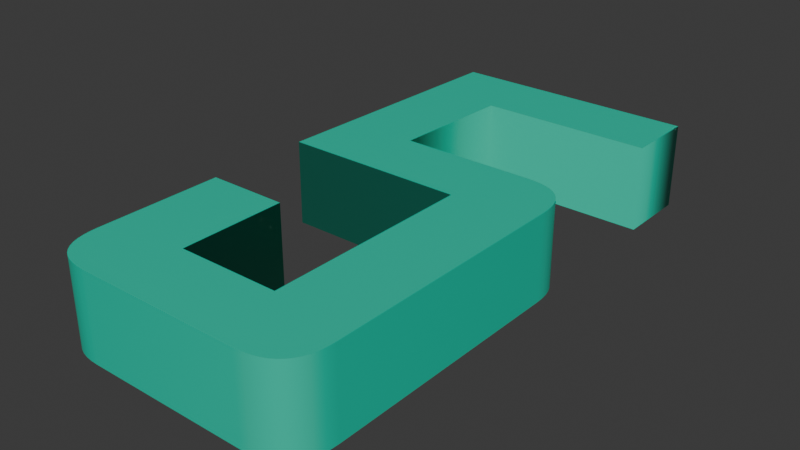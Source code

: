 # Source: 5.blend  (saved by Blender 4.5.90; exported with 4.5.12 LTS)
import bpy
from mathutils import Matrix  # noqa: F401  (used for matrix-valued properties, if any)

bpy.ops.wm.read_factory_settings(use_empty=True)
scene = bpy.context.scene
scene.name = 'Scene'

# ---- collections
col_collection = bpy.data.collections.new('Collection'); scene.collection.children.link(col_collection)

# ---- materials (node trees are filled in below, after node groups)
mat_material_003 = bpy.data.materials.new('Material.003')

# ---- material node trees
mat_material_003.use_nodes = True; mat_material_003.node_tree.nodes.clear()
_N = mat_material_003.node_tree.nodes; _L = mat_material_003.node_tree.links
n0 = _N.new('ShaderNodeBsdfPrincipled'); n0.name = 'Principled BSDF'; n0.location = (-200, 100)
n0.inputs[0].default_value = (0.01033, 0.5906, 0.3968, 1.0)
n1 = _N.new('ShaderNodeOutputMaterial'); n1.name = 'Material Output'; n1.location = (200, 100)
_L.new(n0.outputs[0], n1.inputs[0])
n1.is_active_output = True

# ---- world
world_world = bpy.data.worlds.new('World'); scene.world = world_world
world_world.use_nodes = True; world_world.node_tree.nodes.clear()
_N = world_world.node_tree.nodes; _L = world_world.node_tree.links
n0 = _N.new('ShaderNodeOutputWorld'); n0.name = 'World Output'; n0.location = (200, 100)
n1 = _N.new('ShaderNodeBackground'); n1.name = 'Background'; n1.location = (-200, 100)
n1.inputs[0].default_value = (0.05088, 0.05088, 0.05088, 1.0)
_L.new(n1.outputs[0], n0.inputs[0])
n0.is_active_output = True
world_world.color = (0.05088, 0.05088, 0.05088)
world_world.sun_shadow_jitter_overblur = 0.0

# ---- meshes
me_text = bpy.data.meshes.new('Text')
me_text.from_pydata([(0.3434, 0.3515, 0.05), (0.3434, 0.05832, 0.05), (0.343, 0.049, 0.05), (0.3418, 0.0405, 0.05), (0.3398, 0.0328, 0.05), (0.337, 0.02592, 0.05), (0.3333, 0.01984, 0.05), (0.3289, 0.01458, 0.05), (0.3237, 0.01012, 0.05), (0.3177, 0.00648, 0.05), (0.3108, 0.003645, 0.05), (0.3032, 0.00162, 0.05), (0.2947, 0.000405, 0.05), (0.2855, 0.0, 0.05), (0.09421, 0.0, 0.05), (0.08515, 0.000405, 0.05), (0.07689, 0.00162, 0.05), (0.06941, 0.003645, 0.05), (0.06272, 0.00648, 0.05), (0.05681, 0.01012, 0.05), (0.05169, 0.01458, 0.05), (0.04736, 0.01984, 0.05), (0.04382, 0.02592, 0.05), (0.04106, 0.0328, 0.05), (0.0391, 0.0405, 0.05), (0.03791, 0.049, 0.05), (0.03752, 0.05832, 0.05), (0.03752, 0.2055, 0.05), (0.1313, 0.2055, 0.05), (0.1313, 0.08197, 0.05), (0.2496, 0.08197, 0.05), (0.2496, 0.3275, 0.05), (0.03752, 0.3275, 0.05), (0.04772, 0.6383, 0.05), (0.3389, 0.6383, 0.05), (0.3389, 0.5546, 0.05), (0.1362, 0.5546, 0.05), (0.1301, 0.4095, 0.05), (0.2855, 0.4095, 0.05), (0.2947, 0.4091, 0.05), (0.3032, 0.4079, 0.05), (0.3108, 0.4058, 0.05), (0.3177, 0.403, 0.05), (0.3237, 0.3994, 0.05), (0.3289, 0.395, 0.05), (0.3333, 0.3898, 0.05), (0.337, 0.3837, 0.05), (0.3398, 0.3769, 0.05), (0.3418, 0.3692, 0.05), (0.343, 0.3608, 0.05), (0.3434, 0.3515, -0.05), (0.3434, 0.05832, -0.05), (0.343, 0.049, -0.05), (0.3418, 0.0405, -0.05), (0.3398, 0.0328, -0.05), (0.337, 0.02592, -0.05), (0.3333, 0.01984, -0.05), (0.3289, 0.01458, -0.05), (0.3237, 0.01012, -0.05), (0.3177, 0.00648, -0.05), (0.3108, 0.003645, -0.05), (0.3032, 0.00162, -0.05), (0.2947, 0.000405, -0.05), (0.2855, 0.0, -0.05), (0.09421, 0.0, -0.05), (0.08515, 0.000405, -0.05), (0.07689, 0.00162, -0.05), (0.06941, 0.003645, -0.05), (0.06272, 0.00648, -0.05), (0.05681, 0.01012, -0.05), (0.05169, 0.01458, -0.05), (0.04736, 0.01984, -0.05), (0.04382, 0.02592, -0.05), (0.04106, 0.0328, -0.05), (0.0391, 0.0405, -0.05), (0.03791, 0.049, -0.05), (0.03752, 0.05832, -0.05), (0.03752, 0.2055, -0.05), (0.1313, 0.2055, -0.05), (0.1313, 0.08197, -0.05), (0.2496, 0.08197, -0.05), (0.2496, 0.3275, -0.05), (0.03752, 0.3275, -0.05), (0.04772, 0.6383, -0.05), (0.3389, 0.6383, -0.05), (0.3389, 0.5546, -0.05), (0.1362, 0.5546, -0.05), (0.1301, 0.4095, -0.05), (0.2855, 0.4095, -0.05), (0.2947, 0.4091, -0.05), (0.3032, 0.4079, -0.05), (0.3108, 0.4058, -0.05), (0.3177, 0.403, -0.05), (0.3237, 0.3994, -0.05), (0.3289, 0.395, -0.05), (0.3333, 0.3898, -0.05), (0.337, 0.3837, -0.05), (0.3398, 0.3769, -0.05), (0.3418, 0.3692, -0.05), (0.343, 0.3608, -0.05), (0.3434, 0.3515, -0.05), (0.3434, 0.3515, 0.05), (0.3434, 0.05832, -0.05), (0.3434, 0.05832, 0.05), (0.343, 0.049, -0.05), (0.343, 0.049, 0.05), (0.3418, 0.0405, -0.05), (0.3418, 0.0405, 0.05), (0.3398, 0.0328, -0.05), (0.3398, 0.0328, 0.05), (0.337, 0.02592, -0.05), (0.337, 0.02592, 0.05), (0.3333, 0.01984, -0.05), (0.3333, 0.01984, 0.05), (0.3289, 0.01458, -0.05), (0.3289, 0.01458, 0.05), (0.3237, 0.01012, -0.05), (0.3237, 0.01012, 0.05), (0.3177, 0.00648, -0.05), (0.3177, 0.00648, 0.05), (0.3108, 0.003645, -0.05), (0.3108, 0.003645, 0.05), (0.3032, 0.00162, -0.05), (0.3032, 0.00162, 0.05), (0.2947, 0.000405, -0.05), (0.2947, 0.000405, 0.05), (0.2855, 0.0, -0.05), (0.2855, 0.0, 0.05), (0.09421, 0.0, -0.05), (0.09421, 0.0, 0.05), (0.08515, 0.000405, -0.05), (0.08515, 0.000405, 0.05), (0.07689, 0.00162, -0.05), (0.07689, 0.00162, 0.05), (0.06941, 0.003645, -0.05), (0.06941, 0.003645, 0.05), (0.06272, 0.00648, -0.05), (0.06272, 0.00648, 0.05), (0.05681, 0.01012, -0.05), (0.05681, 0.01012, 0.05), (0.05169, 0.01458, -0.05), (0.05169, 0.01458, 0.05), (0.04736, 0.01984, -0.05), (0.04736, 0.01984, 0.05), (0.04382, 0.02592, -0.05), (0.04382, 0.02592, 0.05), (0.04106, 0.0328, -0.05), (0.04106, 0.0328, 0.05), (0.0391, 0.0405, -0.05), (0.0391, 0.0405, 0.05), (0.03791, 0.049, -0.05), (0.03791, 0.049, 0.05), (0.03752, 0.05832, -0.05), (0.03752, 0.05832, 0.05), (0.03752, 0.2055, -0.05), (0.03752, 0.2055, 0.05), (0.1313, 0.2055, -0.05), (0.1313, 0.2055, 0.05), (0.1313, 0.08197, -0.05), (0.1313, 0.08197, 0.05), (0.2496, 0.08197, -0.05), (0.2496, 0.08197, 0.05), (0.2496, 0.3275, -0.05), (0.2496, 0.3275, 0.05), (0.03752, 0.3275, -0.05), (0.03752, 0.3275, 0.05), (0.04772, 0.6383, -0.05), (0.04772, 0.6383, 0.05), (0.3389, 0.6383, -0.05), (0.3389, 0.6383, 0.05), (0.3389, 0.5546, -0.05), (0.3389, 0.5546, 0.05), (0.1362, 0.5546, -0.05), (0.1362, 0.5546, 0.05), (0.1301, 0.4095, -0.05), (0.1301, 0.4095, 0.05), (0.2855, 0.4095, -0.05), (0.2855, 0.4095, 0.05), (0.2947, 0.4091, -0.05), (0.2947, 0.4091, 0.05), (0.3032, 0.4079, -0.05), (0.3032, 0.4079, 0.05), (0.3108, 0.4058, -0.05), (0.3108, 0.4058, 0.05), (0.3177, 0.403, -0.05), (0.3177, 0.403, 0.05), (0.3237, 0.3994, -0.05), (0.3237, 0.3994, 0.05), (0.3289, 0.395, -0.05), (0.3289, 0.395, 0.05), (0.3333, 0.3898, -0.05), (0.3333, 0.3898, 0.05), (0.337, 0.3837, -0.05), (0.337, 0.3837, 0.05), (0.3398, 0.3769, -0.05), (0.3398, 0.3769, 0.05), (0.3418, 0.3692, -0.05), (0.3418, 0.3692, 0.05), (0.343, 0.3608, -0.05), (0.343, 0.3608, 0.05)], [], [(32, 36, 33), (36, 34, 33), (36, 35, 34), (32, 37, 36), (32, 38, 37), (32, 39, 38), (32, 40, 39), (32, 41, 40), (32, 42, 41), (32, 43, 42), (32, 44, 43), (32, 45, 44), (32, 46, 45), (32, 47, 46), (32, 48, 47), (32, 49, 48), (32, 0, 49), (32, 31, 0), (31, 1, 0), (30, 1, 31), (26, 28, 27), (26, 29, 28), (26, 30, 29), (26, 1, 30), (25, 1, 26), (25, 2, 1), (24, 2, 25), (24, 3, 2), (23, 3, 24), (23, 4, 3), (22, 4, 23), (22, 5, 4), (21, 5, 22), (21, 6, 5), (20, 6, 21), (20, 7, 6), (20, 8, 7), (19, 8, 20), (19, 9, 8), (18, 9, 19), (18, 10, 9), (17, 10, 18), (17, 11, 10), (16, 11, 17), (16, 12, 11), (15, 12, 16), (15, 13, 12), (14, 13, 15), (82, 83, 86), (86, 83, 84), (86, 84, 85), (82, 86, 87), (82, 87, 88), (82, 88, 89), (82, 89, 90), (82, 90, 91), (82, 91, 92), (82, 92, 93), (82, 93, 94), (82, 94, 95), (82, 95, 96), (82, 96, 97), (82, 97, 98), (82, 98, 99), (82, 99, 50), (82, 50, 81), (81, 50, 51), (80, 81, 51), (76, 77, 78), (76, 78, 79), (76, 79, 80), (76, 80, 51), (75, 76, 51), (75, 51, 52), (74, 75, 52), (74, 52, 53), (73, 74, 53), (73, 53, 54), (72, 73, 54), (72, 54, 55), (71, 72, 55), (71, 55, 56), (70, 71, 56), (70, 56, 57), (70, 57, 58), (69, 70, 58), (69, 58, 59), (68, 69, 59), (68, 59, 60), (67, 68, 60), (67, 60, 61), (66, 67, 61), (66, 61, 62), (65, 66, 62), (65, 62, 63), (64, 65, 63), (101, 103, 102, 100), (103, 105, 104, 102), (105, 107, 106, 104), (107, 109, 108, 106), (109, 111, 110, 108), (111, 113, 112, 110), (113, 115, 114, 112), (115, 117, 116, 114), (117, 119, 118, 116), (119, 121, 120, 118), (121, 123, 122, 120), (123, 125, 124, 122), (125, 127, 126, 124), (127, 129, 128, 126), (129, 131, 130, 128), (131, 133, 132, 130), (133, 135, 134, 132), (135, 137, 136, 134), (137, 139, 138, 136), (139, 141, 140, 138), (141, 143, 142, 140), (143, 145, 144, 142), (145, 147, 146, 144), (147, 149, 148, 146), (149, 151, 150, 148), (151, 153, 152, 150), (153, 155, 154, 152), (155, 157, 156, 154), (157, 159, 158, 156), (159, 161, 160, 158), (161, 163, 162, 160), (163, 165, 164, 162), (165, 167, 166, 164), (167, 169, 168, 166), (169, 171, 170, 168), (171, 173, 172, 170), (173, 175, 174, 172), (175, 177, 176, 174), (177, 179, 178, 176), (179, 181, 180, 178), (181, 183, 182, 180), (183, 185, 184, 182), (185, 187, 186, 184), (187, 189, 188, 186), (189, 191, 190, 188), (191, 193, 192, 190), (193, 195, 194, 192), (195, 197, 196, 194), (197, 199, 198, 196), (199, 101, 100, 198)])
me_text.polygons.foreach_set('use_smooth', [0, 0, 0, 0, 0, 0, 0, 0, 0, 0, 0, 0, 0, 0, 0, 0, 0, 0, 0, 0, 0, 0, 0, 0, 0, 0, 0, 0, 0, 0, 0, 0, 0, 0, 0, 0, 0, 0, 0, 0, 0, 0, 0, 0, 0, 0, 0, 0, 0, 0, 0, 0, 0, 0, 0, 0, 0, 0, 0, 0, 0, 0, 0, 0, 0, 0, 0, 0, 0, 0, 0, 0, 0, 0, 0, 0, 0, 0, 0, 0, 0, 0, 0, 0, 0, 0, 0, 0, 0, 0, 0, 0, 0, 0, 0, 0, 1, 1, 1, 1, 1, 1, 1, 1, 1, 1, 1, 1, 1, 1, 1, 1, 1, 1, 1, 1, 1, 1, 1, 1, 1, 1, 1, 1, 1, 1, 1, 1, 1, 1, 1, 1, 1, 1, 1, 1, 1, 1, 1, 1, 1, 1, 1, 1, 1, 1])
_uv = me_text.uv_layers.new(name='UVMap')
_uv.uv.foreach_set('vector', [0.6531, 0.0, 0.7347, 0.0, 0.6735, 0.0, 0.7347, 0.0, 0.6939, 0.0, 0.6735, 0.0, 0.7347, 0.0, 0.7143, 0.0, 0.6939, 0.0, 0.6531, 0.0, 0.7551, 0.0, 0.7347, 0.0, 0.6531, 0.0, 0.7755, 0.0, 0.7551, 0.0, 0.6531, 0.0, 0.7959, 0.0, 0.7755, 0.0, 0.6531, 0.0, 0.8163, 0.0, 0.7959, 0.0, 0.6531, 0.0, 0.8367, 0.0, 0.8163, 0.0, 0.6531, 0.0, 0.8571, 0.0, 0.8367, 0.0, 0.6531, 0.0, 0.8776, 0.0, 0.8571, 0.0, 0.6531, 0.0, 0.898, 0.0, 0.8776, 0.0, 0.6531, 0.0, 0.9184, 0.0, 0.898, 0.0, 0.6531, 0.0, 0.9388, 0.0, 0.9184, 0.0, 0.6531, 0.0, 0.9592, 0.0, 0.9388, 0.0, 0.6531, 0.0, 0.9796, 0.0, 0.9592, 0.0, 0.6531, 0.0, 1.0, 0.0, 0.9796, 0.0, 0.6531, 0.0, 0.0, 0.0, 1.0, 0.0, 0.6531, 0.0, 0.6327, 0.0, 0.0, 0.0, 0.6327, 0.0, 0.02041, 0.0, 0.0, 0.0, 0.6122, 0.0, 0.02041, 0.0, 0.6327, 0.0, 0.5306, 0.0, 0.5714, 0.0, 0.551, 0.0, 0.5306, 0.0, 0.5918, 0.0, 0.5714, 0.0, 0.5306, 0.0, 0.6122, 0.0, 0.5918, 0.0, 0.5306, 0.0, 0.02041, 0.0, 0.6122, 0.0, 0.5102, 0.0, 0.02041, 0.0, 0.5306, 0.0, 0.5102, 0.0, 0.04082, 0.0, 0.02041, 0.0, 0.4898, 0.0, 0.04082, 0.0, 0.5102, 0.0, 0.4898, 0.0, 0.06122, 0.0, 0.04082, 0.0, 0.4694, 0.0, 0.06122, 0.0, 0.4898, 0.0, 0.4694, 0.0, 0.08163, 0.0, 0.06122, 0.0, 0.449, 0.0, 0.08163, 0.0, 0.4694, 0.0, 0.449, 0.0, 0.102, 0.0, 0.08163, 0.0, 0.4286, 0.0, 0.102, 0.0, 0.449, 0.0, 0.4286, 0.0, 0.1224, 0.0, 0.102, 0.0, 0.4082, 0.0, 0.1224, 0.0, 0.4286, 0.0, 0.4082, 0.0, 0.1429, 0.0, 0.1224, 0.0, 0.4082, 0.0, 0.1633, 0.0, 0.1429, 0.0, 0.3878, 0.0, 0.1633, 0.0, 0.4082, 0.0, 0.3878, 0.0, 0.1837, 0.0, 0.1633, 0.0, 0.3673, 0.0, 0.1837, 0.0, 0.3878, 0.0, 0.3673, 0.0, 0.2041, 0.0, 0.1837, 0.0, 0.3469, 0.0, 0.2041, 0.0, 0.3673, 0.0, 0.3469, 0.0, 0.2245, 0.0, 0.2041, 0.0, 0.3265, 0.0, 0.2245, 0.0, 0.3469, 0.0, 0.3265, 0.0, 0.2449, 0.0, 0.2245, 0.0, 0.3061, 0.0, 0.2449, 0.0, 0.3265, 0.0, 0.3061, 0.0, 0.2653, 0.0, 0.2449, 0.0, 0.2857, 0.0, 0.2653, 0.0, 0.3061, 0.0, 0.6531, 0.0, 0.6735, 0.0, 0.7347, 0.0, 0.7347, 0.0, 0.6735, 0.0, 0.6939, 0.0, 0.7347, 0.0, 0.6939, 0.0, 0.7143, 0.0, 0.6531, 0.0, 0.7347, 0.0, 0.7551, 0.0, 0.6531, 0.0, 0.7551, 0.0, 0.7755, 0.0, 0.6531, 0.0, 0.7755, 0.0, 0.7959, 0.0, 0.6531, 0.0, 0.7959, 0.0, 0.8163, 0.0, 0.6531, 0.0, 0.8163, 0.0, 0.8367, 0.0, 0.6531, 0.0, 0.8367, 0.0, 0.8571, 0.0, 0.6531, 0.0, 0.8571, 0.0, 0.8776, 0.0, 0.6531, 0.0, 0.8776, 0.0, 0.898, 0.0, 0.6531, 0.0, 0.898, 0.0, 0.9184, 0.0, 0.6531, 0.0, 0.9184, 0.0, 0.9388, 0.0, 0.6531, 0.0, 0.9388, 0.0, 0.9592, 0.0, 0.6531, 0.0, 0.9592, 0.0, 0.9796, 0.0, 0.6531, 0.0, 0.9796, 0.0, 1.0, 0.0, 0.6531, 0.0, 1.0, 0.0, 0.0, 0.0, 0.6531, 0.0, 0.0, 0.0, 0.6327, 0.0, 0.6327, 0.0, 0.0, 0.0, 0.02041, 0.0, 0.6122, 0.0, 0.6327, 0.0, 0.02041, 0.0, 0.5306, 0.0, 0.551, 0.0, 0.5714, 0.0, 0.5306, 0.0, 0.5714, 0.0, 0.5918, 0.0, 0.5306, 0.0, 0.5918, 0.0, 0.6122, 0.0, 0.5306, 0.0, 0.6122, 0.0, 0.02041, 0.0, 0.5102, 0.0, 0.5306, 0.0, 0.02041, 0.0, 0.5102, 0.0, 0.02041, 0.0, 0.04082, 0.0, 0.4898, 0.0, 0.5102, 0.0, 0.04082, 0.0, 0.4898, 0.0, 0.04082, 0.0, 0.06122, 0.0, 0.4694, 0.0, 0.4898, 0.0, 0.06122, 0.0, 0.4694, 0.0, 0.06122, 0.0, 0.08163, 0.0, 0.449, 0.0, 0.4694, 0.0, 0.08163, 0.0, 0.449, 0.0, 0.08163, 0.0, 0.102, 0.0, 0.4286, 0.0, 0.449, 0.0, 0.102, 0.0, 0.4286, 0.0, 0.102, 0.0, 0.1224, 0.0, 0.4082, 0.0, 0.4286, 0.0, 0.1224, 0.0, 0.4082, 0.0, 0.1224, 0.0, 0.1429, 0.0, 0.4082, 0.0, 0.1429, 0.0, 0.1633, 0.0, 0.3878, 0.0, 0.4082, 0.0, 0.1633, 0.0, 0.3878, 0.0, 0.1633, 0.0, 0.1837, 0.0, 0.3673, 0.0, 0.3878, 0.0, 0.1837, 0.0, 0.3673, 0.0, 0.1837, 0.0, 0.2041, 0.0, 0.3469, 0.0, 0.3673, 0.0, 0.2041, 0.0, 0.3469, 0.0, 0.2041, 0.0, 0.2245, 0.0, 0.3265, 0.0, 0.3469, 0.0, 0.2245, 0.0, 0.3265, 0.0, 0.2245, 0.0, 0.2449, 0.0, 0.3061, 0.0, 0.3265, 0.0, 0.2449, 0.0, 0.3061, 0.0, 0.2449, 0.0, 0.2653, 0.0, 0.2857, 0.0, 0.3061, 0.0, 0.2653, 0.0, 0.0, 1.0, 0.02, 1.0, 0.02, 0.0, 0.0, 0.0, 0.02, 1.0, 0.04, 1.0, 0.04, 0.0, 0.02, 0.0, 0.04, 1.0, 0.06, 1.0, 0.06, 0.0, 0.04, 0.0, 0.06, 1.0, 0.08, 1.0, 0.08, 0.0, 0.06, 0.0, 0.08, 1.0, 0.1, 1.0, 0.1, 0.0, 0.08, 0.0, 0.1, 1.0, 0.12, 1.0, 0.12, 0.0, 0.1, 0.0, 0.12, 1.0, 0.14, 1.0, 0.14, 0.0, 0.12, 0.0, 0.14, 1.0, 0.16, 1.0, 0.16, 0.0, 0.14, 0.0, 0.16, 1.0, 0.18, 1.0, 0.18, 0.0, 0.16, 0.0, 0.18, 1.0, 0.2, 1.0, 0.2, 0.0, 0.18, 0.0, 0.2, 1.0, 0.22, 1.0, 0.22, 0.0, 0.2, 0.0, 0.22, 1.0, 0.24, 1.0, 0.24, 0.0, 0.22, 0.0, 0.24, 1.0, 0.26, 1.0, 0.26, 0.0, 0.24, 0.0, 0.26, 1.0, 0.28, 1.0, 0.28, 0.0, 0.26, 0.0, 0.28, 1.0, 0.3, 1.0, 0.3, 0.0, 0.28, 0.0, 0.3, 1.0, 0.32, 1.0, 0.32, 0.0, 0.3, 0.0, 0.32, 1.0, 0.34, 1.0, 0.34, 0.0, 0.32, 0.0, 0.34, 1.0, 0.36, 1.0, 0.36, 0.0, 0.34, 0.0, 0.36, 1.0, 0.38, 1.0, 0.38, 0.0, 0.36, 0.0, 0.38, 1.0, 0.4, 1.0, 0.4, 0.0, 0.38, 0.0, 0.4, 1.0, 0.42, 1.0, 0.42, 0.0, 0.4, 0.0, 0.42, 1.0, 0.44, 1.0, 0.44, 0.0, 0.42, 0.0, 0.44, 1.0, 0.46, 1.0, 0.46, 0.0, 0.44, 0.0, 0.46, 1.0, 0.48, 1.0, 0.48, 0.0, 0.46, 0.0, 0.48, 1.0, 0.5, 1.0, 0.5, 0.0, 0.48, 0.0, 0.5, 1.0, 0.52, 1.0, 0.52, 0.0, 0.5, 0.0, 0.52, 1.0, 0.54, 1.0, 0.54, 0.0, 0.52, 0.0, 0.54, 1.0, 0.56, 1.0, 0.56, 0.0, 0.54, 0.0, 0.56, 1.0, 0.58, 1.0, 0.58, 0.0, 0.56, 0.0, 0.58, 1.0, 0.6, 1.0, 0.6, 0.0, 0.58, 0.0, 0.6, 1.0, 0.62, 1.0, 0.62, 0.0, 0.6, 0.0, 0.62, 1.0, 0.64, 1.0, 0.64, 0.0, 0.62, 0.0, 0.64, 1.0, 0.66, 1.0, 0.66, 0.0, 0.64, 0.0, 0.66, 1.0, 0.68, 1.0, 0.68, 0.0, 0.66, 0.0, 0.68, 1.0, 0.7, 1.0, 0.7, 0.0, 0.68, 0.0, 0.7, 1.0, 0.72, 1.0, 0.72, 0.0, 0.7, 0.0, 0.72, 1.0, 0.74, 1.0, 0.74, 0.0, 0.72, 0.0, 0.74, 1.0, 0.76, 1.0, 0.76, 0.0, 0.74, 0.0, 0.76, 1.0, 0.78, 1.0, 0.78, 0.0, 0.76, 0.0, 0.78, 1.0, 0.8, 1.0, 0.8, 0.0, 0.78, 0.0, 0.8, 1.0, 0.82, 1.0, 0.82, 0.0, 0.8, 0.0, 0.82, 1.0, 0.84, 1.0, 0.84, 0.0, 0.82, 0.0, 0.84, 1.0, 0.86, 1.0, 0.86, 0.0, 0.84, 0.0, 0.86, 1.0, 0.88, 1.0, 0.88, 0.0, 0.86, 0.0, 0.88, 1.0, 0.9, 1.0, 0.9, 0.0, 0.88, 0.0, 0.9, 1.0, 0.92, 1.0, 0.92, 0.0, 0.9, 0.0, 0.92, 1.0, 0.94, 1.0, 0.94, 0.0, 0.92, 0.0, 0.94, 1.0, 0.96, 1.0, 0.96, 0.0, 0.94, 0.0, 0.96, 1.0, 0.98, 1.0, 0.98, 0.0, 0.96, 0.0, 0.98, 1.0, 1.0, 1.0, 1.0, 0.0, 0.98, 0.0])
me_text.materials.append(mat_material_003)
me_text.auto_texspace = False
me_text.update()

# ---- objects
ob_text = bpy.data.objects.new('Text', me_text)

# ---- transforms, parenting, visibility, modifiers, constraints
ob_text.location = (-0.1822, 0.0, 0.0)

# ---- collection membership
col_collection.objects.link(ob_text)

# ---- scene / render settings (as saved in the file)
scene.frame_start = 1; scene.frame_end = 250; scene.frame_set(1)
scene.render.engine = 'BLENDER_EEVEE_NEXT'
bpy.context.view_layer.update()

# ---- added for rendering (the .blend has no active camera and no usable light): camera, sun
cam_auto = bpy.data.cameras.new('AutoCamera')
cam_auto.lens = 50.0
cam_auto.sensor_width = 36.0
cam_auto.clip_end = 1000.0
ob_auto_camera = bpy.data.objects.new('AutoCamera', cam_auto)
scene.collection.objects.link(ob_auto_camera)
ob_auto_camera.location = (0.669556, -0.474484, 0.529074)
ob_auto_camera.rotation_euler = (1.09748, -7.21219e-08, 0.694738)
scene.camera = ob_auto_camera
light_auto_sun = bpy.data.lights.new('AutoSun', 'SUN')
light_auto_sun.energy = 3.0
light_auto_sun.angle = 0.0523599
ob_auto_sun = bpy.data.objects.new('AutoSun', light_auto_sun)
scene.collection.objects.link(ob_auto_sun)
ob_auto_sun.rotation_euler = (0.872665, 0.174533, 0.523599)
bpy.context.view_layer.update()
